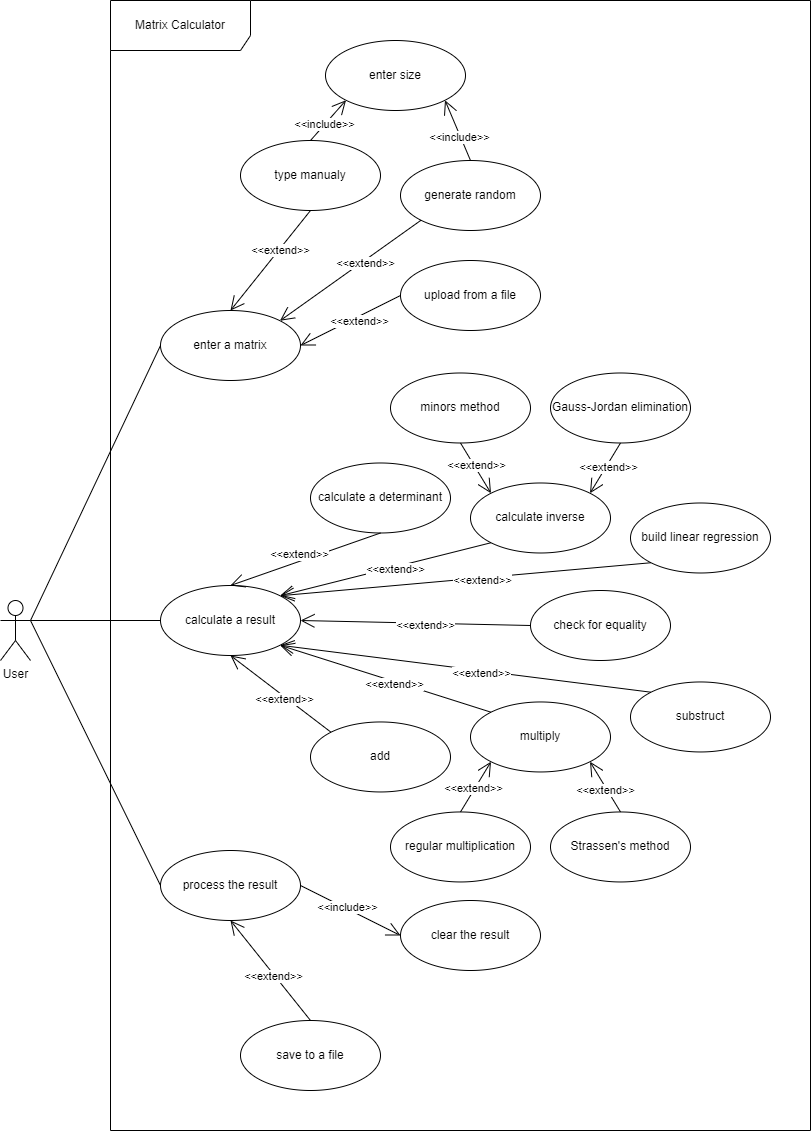

The diagram above was exported from draw.io. Its source (the exported page's mxGraphModel, read from the mxfile embedded in the PNG):
<mxGraphModel dx="1050" dy="1681" grid="1" gridSize="10" guides="1" tooltips="1" connect="1" arrows="1" fold="1" page="1" pageScale="1" pageWidth="850" pageHeight="1100" math="0" shadow="0">
  <root>
    <mxCell id="0" />
    <mxCell id="1" parent="0" />
    <mxCell id="hEyqFH0jeVYR_efBSyIy-1" value="User" style="shape=umlActor;verticalLabelPosition=bottom;verticalAlign=top;html=1;" parent="1" vertex="1">
      <mxGeometry x="30" y="300" width="30" height="60" as="geometry" />
    </mxCell>
    <mxCell id="hEyqFH0jeVYR_efBSyIy-2" value="enter a matrix" style="ellipse;whiteSpace=wrap;html=1;" parent="1" vertex="1">
      <mxGeometry x="190" y="10" width="140" height="70" as="geometry" />
    </mxCell>
    <mxCell id="hEyqFH0jeVYR_efBSyIy-3" value="calculate a result" style="ellipse;whiteSpace=wrap;html=1;" parent="1" vertex="1">
      <mxGeometry x="190" y="285" width="140" height="70" as="geometry" />
    </mxCell>
    <mxCell id="hEyqFH0jeVYR_efBSyIy-4" value="process the result" style="ellipse;whiteSpace=wrap;html=1;" parent="1" vertex="1">
      <mxGeometry x="190" y="550" width="140" height="70" as="geometry" />
    </mxCell>
    <mxCell id="hEyqFH0jeVYR_efBSyIy-5" value="generate random" style="ellipse;whiteSpace=wrap;html=1;" parent="1" vertex="1">
      <mxGeometry x="430" y="-140" width="140" height="70" as="geometry" />
    </mxCell>
    <mxCell id="hEyqFH0jeVYR_efBSyIy-6" value="upload from a file" style="ellipse;whiteSpace=wrap;html=1;" parent="1" vertex="1">
      <mxGeometry x="430" y="-40" width="140" height="70" as="geometry" />
    </mxCell>
    <mxCell id="hEyqFH0jeVYR_efBSyIy-7" value="type manualy" style="ellipse;whiteSpace=wrap;html=1;" parent="1" vertex="1">
      <mxGeometry x="270" y="-160" width="140" height="70" as="geometry" />
    </mxCell>
    <mxCell id="hEyqFH0jeVYR_efBSyIy-8" value="calculate a determinant" style="ellipse;whiteSpace=wrap;html=1;" parent="1" vertex="1">
      <mxGeometry x="340" y="162.49" width="140" height="70" as="geometry" />
    </mxCell>
    <mxCell id="hEyqFH0jeVYR_efBSyIy-9" value="calculate inverse" style="ellipse;whiteSpace=wrap;html=1;" parent="1" vertex="1">
      <mxGeometry x="500" y="182.49" width="140" height="70" as="geometry" />
    </mxCell>
    <mxCell id="hEyqFH0jeVYR_efBSyIy-10" value="build linear regression" style="ellipse;whiteSpace=wrap;html=1;" parent="1" vertex="1">
      <mxGeometry x="660" y="202.49" width="140" height="70" as="geometry" />
    </mxCell>
    <mxCell id="hEyqFH0jeVYR_efBSyIy-11" value="substruct" style="ellipse;whiteSpace=wrap;html=1;" parent="1" vertex="1">
      <mxGeometry x="660" y="381.46" width="140" height="70" as="geometry" />
    </mxCell>
    <mxCell id="hEyqFH0jeVYR_efBSyIy-12" value="multiply" style="ellipse;whiteSpace=wrap;html=1;" parent="1" vertex="1">
      <mxGeometry x="500" y="401.46" width="140" height="70" as="geometry" />
    </mxCell>
    <mxCell id="hEyqFH0jeVYR_efBSyIy-13" value="add" style="ellipse;whiteSpace=wrap;html=1;" parent="1" vertex="1">
      <mxGeometry x="340" y="421.46" width="140" height="70" as="geometry" />
    </mxCell>
    <mxCell id="hEyqFH0jeVYR_efBSyIy-15" value="clear the result" style="ellipse;whiteSpace=wrap;html=1;" parent="1" vertex="1">
      <mxGeometry x="430" y="600" width="140" height="70" as="geometry" />
    </mxCell>
    <mxCell id="hEyqFH0jeVYR_efBSyIy-17" value="save to a file" style="ellipse;whiteSpace=wrap;html=1;" parent="1" vertex="1">
      <mxGeometry x="270" y="720" width="140" height="70" as="geometry" />
    </mxCell>
    <mxCell id="hEyqFH0jeVYR_efBSyIy-18" value="Gauss-Jordan elimination" style="ellipse;whiteSpace=wrap;html=1;" parent="1" vertex="1">
      <mxGeometry x="580" y="72.49" width="140" height="70" as="geometry" />
    </mxCell>
    <mxCell id="hEyqFH0jeVYR_efBSyIy-19" value="minors method" style="ellipse;whiteSpace=wrap;html=1;" parent="1" vertex="1">
      <mxGeometry x="420" y="72.49" width="140" height="70" as="geometry" />
    </mxCell>
    <mxCell id="hEyqFH0jeVYR_efBSyIy-24" value="" style="endArrow=none;html=1;rounded=0;exitX=1;exitY=0.3333333333333333;exitDx=0;exitDy=0;exitPerimeter=0;entryX=0;entryY=0.5;entryDx=0;entryDy=0;" parent="1" source="hEyqFH0jeVYR_efBSyIy-1" target="hEyqFH0jeVYR_efBSyIy-2" edge="1">
      <mxGeometry width="50" height="50" relative="1" as="geometry">
        <mxPoint x="400" y="230" as="sourcePoint" />
        <mxPoint x="450" y="180" as="targetPoint" />
      </mxGeometry>
    </mxCell>
    <mxCell id="hEyqFH0jeVYR_efBSyIy-25" value="" style="endArrow=none;html=1;rounded=0;entryX=0;entryY=0.5;entryDx=0;entryDy=0;exitX=1;exitY=0.3333333333333333;exitDx=0;exitDy=0;exitPerimeter=0;" parent="1" source="hEyqFH0jeVYR_efBSyIy-1" target="hEyqFH0jeVYR_efBSyIy-3" edge="1">
      <mxGeometry width="50" height="50" relative="1" as="geometry">
        <mxPoint x="70" y="310" as="sourcePoint" />
        <mxPoint x="197" y="62" as="targetPoint" />
      </mxGeometry>
    </mxCell>
    <mxCell id="hEyqFH0jeVYR_efBSyIy-26" value="" style="endArrow=none;html=1;rounded=0;entryX=0;entryY=0.5;entryDx=0;entryDy=0;exitX=1;exitY=0.3333333333333333;exitDx=0;exitDy=0;exitPerimeter=0;" parent="1" source="hEyqFH0jeVYR_efBSyIy-1" target="hEyqFH0jeVYR_efBSyIy-4" edge="1">
      <mxGeometry width="50" height="50" relative="1" as="geometry">
        <mxPoint x="80" y="340" as="sourcePoint" />
        <mxPoint x="180" y="500" as="targetPoint" />
      </mxGeometry>
    </mxCell>
    <mxCell id="hEyqFH0jeVYR_efBSyIy-33" value="" style="endArrow=open;endFill=1;endSize=12;html=1;rounded=0;exitX=0.5;exitY=1;exitDx=0;exitDy=0;entryX=0.5;entryY=0;entryDx=0;entryDy=0;" parent="1" source="hEyqFH0jeVYR_efBSyIy-7" target="hEyqFH0jeVYR_efBSyIy-2" edge="1">
      <mxGeometry width="160" relative="1" as="geometry">
        <mxPoint x="210" y="150" as="sourcePoint" />
        <mxPoint x="370" y="150" as="targetPoint" />
      </mxGeometry>
    </mxCell>
    <mxCell id="hEyqFH0jeVYR_efBSyIy-36" value="&amp;lt;&amp;lt;extend&amp;gt;&amp;gt;" style="edgeLabel;html=1;align=center;verticalAlign=middle;resizable=0;points=[];" parent="hEyqFH0jeVYR_efBSyIy-33" vertex="1" connectable="0">
      <mxGeometry x="-0.2176" y="1" relative="1" as="geometry">
        <mxPoint as="offset" />
      </mxGeometry>
    </mxCell>
    <mxCell id="hEyqFH0jeVYR_efBSyIy-34" value="" style="endArrow=open;endFill=1;endSize=12;html=1;rounded=0;exitX=0;exitY=1;exitDx=0;exitDy=0;entryX=1;entryY=0;entryDx=0;entryDy=0;" parent="1" source="hEyqFH0jeVYR_efBSyIy-5" target="hEyqFH0jeVYR_efBSyIy-2" edge="1">
      <mxGeometry width="160" relative="1" as="geometry">
        <mxPoint x="350" y="-80" as="sourcePoint" />
        <mxPoint x="270" y="20" as="targetPoint" />
      </mxGeometry>
    </mxCell>
    <mxCell id="hEyqFH0jeVYR_efBSyIy-37" value="&amp;lt;&amp;lt;extend&amp;gt;&amp;gt;" style="edgeLabel;html=1;align=center;verticalAlign=middle;resizable=0;points=[];" parent="hEyqFH0jeVYR_efBSyIy-34" vertex="1" connectable="0">
      <mxGeometry x="-0.1928" y="2" relative="1" as="geometry">
        <mxPoint as="offset" />
      </mxGeometry>
    </mxCell>
    <mxCell id="hEyqFH0jeVYR_efBSyIy-35" value="" style="endArrow=open;endFill=1;endSize=12;html=1;rounded=0;exitX=0;exitY=0.5;exitDx=0;exitDy=0;entryX=1;entryY=0.5;entryDx=0;entryDy=0;" parent="1" source="hEyqFH0jeVYR_efBSyIy-6" target="hEyqFH0jeVYR_efBSyIy-2" edge="1">
      <mxGeometry width="160" relative="1" as="geometry">
        <mxPoint x="360" y="-70" as="sourcePoint" />
        <mxPoint x="280" y="30" as="targetPoint" />
      </mxGeometry>
    </mxCell>
    <mxCell id="hEyqFH0jeVYR_efBSyIy-38" value="&amp;lt;&amp;lt;extend&amp;gt;&amp;gt;" style="edgeLabel;html=1;align=center;verticalAlign=middle;resizable=0;points=[];" parent="hEyqFH0jeVYR_efBSyIy-35" vertex="1" connectable="0">
      <mxGeometry x="-0.1408" y="4" relative="1" as="geometry">
        <mxPoint as="offset" />
      </mxGeometry>
    </mxCell>
    <mxCell id="hEyqFH0jeVYR_efBSyIy-39" value="enter size" style="ellipse;whiteSpace=wrap;html=1;" parent="1" vertex="1">
      <mxGeometry x="355" y="-260" width="140" height="70" as="geometry" />
    </mxCell>
    <mxCell id="hEyqFH0jeVYR_efBSyIy-40" value="" style="endArrow=open;endFill=1;endSize=12;html=1;rounded=0;entryX=0;entryY=1;entryDx=0;entryDy=0;exitX=0.5;exitY=0;exitDx=0;exitDy=0;" parent="1" source="hEyqFH0jeVYR_efBSyIy-7" target="hEyqFH0jeVYR_efBSyIy-39" edge="1">
      <mxGeometry width="160" relative="1" as="geometry">
        <mxPoint x="520" y="-190" as="sourcePoint" />
        <mxPoint x="430" y="-130" as="targetPoint" />
      </mxGeometry>
    </mxCell>
    <mxCell id="hEyqFH0jeVYR_efBSyIy-41" value="&amp;lt;&amp;lt;include&amp;gt;&amp;gt;" style="edgeLabel;html=1;align=center;verticalAlign=middle;resizable=0;points=[];" parent="hEyqFH0jeVYR_efBSyIy-40" vertex="1" connectable="0">
      <mxGeometry x="-0.2176" y="1" relative="1" as="geometry">
        <mxPoint as="offset" />
      </mxGeometry>
    </mxCell>
    <mxCell id="hEyqFH0jeVYR_efBSyIy-42" value="" style="endArrow=open;endFill=1;endSize=12;html=1;rounded=0;entryX=1;entryY=1;entryDx=0;entryDy=0;exitX=0.5;exitY=0;exitDx=0;exitDy=0;" parent="1" source="hEyqFH0jeVYR_efBSyIy-5" target="hEyqFH0jeVYR_efBSyIy-39" edge="1">
      <mxGeometry width="160" relative="1" as="geometry">
        <mxPoint x="350" y="-150" as="sourcePoint" />
        <mxPoint x="435" y="-180" as="targetPoint" />
      </mxGeometry>
    </mxCell>
    <mxCell id="hEyqFH0jeVYR_efBSyIy-43" value="&amp;lt;&amp;lt;include&amp;gt;&amp;gt;" style="edgeLabel;html=1;align=center;verticalAlign=middle;resizable=0;points=[];" parent="hEyqFH0jeVYR_efBSyIy-42" vertex="1" connectable="0">
      <mxGeometry x="-0.2176" y="1" relative="1" as="geometry">
        <mxPoint as="offset" />
      </mxGeometry>
    </mxCell>
    <mxCell id="hEyqFH0jeVYR_efBSyIy-44" value="regular multiplication" style="ellipse;whiteSpace=wrap;html=1;" parent="1" vertex="1">
      <mxGeometry x="420" y="511.46" width="140" height="70" as="geometry" />
    </mxCell>
    <mxCell id="hEyqFH0jeVYR_efBSyIy-45" value="Strassen's method" style="ellipse;whiteSpace=wrap;html=1;" parent="1" vertex="1">
      <mxGeometry x="580" y="511.46" width="140" height="70" as="geometry" />
    </mxCell>
    <mxCell id="hEyqFH0jeVYR_efBSyIy-46" value="" style="endArrow=open;endFill=1;endSize=12;html=1;rounded=0;entryX=0.5;entryY=0;entryDx=0;entryDy=0;exitX=0.5;exitY=1;exitDx=0;exitDy=0;" parent="1" source="hEyqFH0jeVYR_efBSyIy-8" target="hEyqFH0jeVYR_efBSyIy-3" edge="1">
      <mxGeometry width="160" relative="1" as="geometry">
        <mxPoint x="340" y="392.49" as="sourcePoint" />
        <mxPoint x="309.4974746830583" y="267.74126265847076" as="targetPoint" />
      </mxGeometry>
    </mxCell>
    <mxCell id="hEyqFH0jeVYR_efBSyIy-53" value="&amp;lt;&amp;lt;extend&amp;gt;&amp;gt;" style="edgeLabel;html=1;align=center;verticalAlign=middle;resizable=0;points=[];" parent="hEyqFH0jeVYR_efBSyIy-46" vertex="1" connectable="0">
      <mxGeometry x="0.2703" y="2" relative="1" as="geometry">
        <mxPoint x="13" y="-14" as="offset" />
      </mxGeometry>
    </mxCell>
    <mxCell id="hEyqFH0jeVYR_efBSyIy-48" value="" style="endArrow=open;endFill=1;endSize=12;html=1;rounded=0;entryX=1;entryY=0;entryDx=0;entryDy=0;exitX=0;exitY=1;exitDx=0;exitDy=0;" parent="1" source="hEyqFH0jeVYR_efBSyIy-9" target="hEyqFH0jeVYR_efBSyIy-3" edge="1">
      <mxGeometry width="160" relative="1" as="geometry">
        <mxPoint x="420" y="242.49" as="sourcePoint" />
        <mxPoint x="322.5799999999999" y="275.1300000000001" as="targetPoint" />
      </mxGeometry>
    </mxCell>
    <mxCell id="hEyqFH0jeVYR_efBSyIy-55" value="&amp;lt;&amp;lt;extend&amp;gt;&amp;gt;" style="edgeLabel;html=1;align=center;verticalAlign=middle;resizable=0;points=[];" parent="hEyqFH0jeVYR_efBSyIy-48" vertex="1" connectable="0">
      <mxGeometry x="-0.088" y="2" relative="1" as="geometry">
        <mxPoint as="offset" />
      </mxGeometry>
    </mxCell>
    <mxCell id="hEyqFH0jeVYR_efBSyIy-56" value="" style="endArrow=open;endFill=1;endSize=12;html=1;rounded=0;entryX=1;entryY=0;entryDx=0;entryDy=0;exitX=0;exitY=1;exitDx=0;exitDy=0;" parent="1" source="hEyqFH0jeVYR_efBSyIy-10" target="hEyqFH0jeVYR_efBSyIy-3" edge="1">
      <mxGeometry width="160" relative="1" as="geometry">
        <mxPoint x="530" y="252.49" as="sourcePoint" />
        <mxPoint x="330.55999999999995" y="285" as="targetPoint" />
      </mxGeometry>
    </mxCell>
    <mxCell id="hEyqFH0jeVYR_efBSyIy-57" value="&amp;lt;&amp;lt;extend&amp;gt;&amp;gt;" style="edgeLabel;html=1;align=center;verticalAlign=middle;resizable=0;points=[];" parent="hEyqFH0jeVYR_efBSyIy-56" vertex="1" connectable="0">
      <mxGeometry x="-0.088" y="2" relative="1" as="geometry">
        <mxPoint as="offset" />
      </mxGeometry>
    </mxCell>
    <mxCell id="hEyqFH0jeVYR_efBSyIy-58" value="" style="endArrow=open;endFill=1;endSize=12;html=1;rounded=0;exitX=0;exitY=0;exitDx=0;exitDy=0;entryX=1;entryY=1;entryDx=0;entryDy=0;" parent="1" source="hEyqFH0jeVYR_efBSyIy-11" target="hEyqFH0jeVYR_efBSyIy-3" edge="1">
      <mxGeometry width="160" relative="1" as="geometry">
        <mxPoint x="691" y="341.46" as="sourcePoint" />
        <mxPoint x="320" y="350" as="targetPoint" />
      </mxGeometry>
    </mxCell>
    <mxCell id="hEyqFH0jeVYR_efBSyIy-59" value="&amp;lt;&amp;lt;extend&amp;gt;&amp;gt;" style="edgeLabel;html=1;align=center;verticalAlign=middle;resizable=0;points=[];" parent="hEyqFH0jeVYR_efBSyIy-58" vertex="1" connectable="0">
      <mxGeometry x="-0.088" y="2" relative="1" as="geometry">
        <mxPoint as="offset" />
      </mxGeometry>
    </mxCell>
    <mxCell id="hEyqFH0jeVYR_efBSyIy-60" value="" style="endArrow=open;endFill=1;endSize=12;html=1;rounded=0;entryX=0.5;entryY=1;entryDx=0;entryDy=0;exitX=0;exitY=0;exitDx=0;exitDy=0;" parent="1" source="hEyqFH0jeVYR_efBSyIy-13" target="hEyqFH0jeVYR_efBSyIy-3" edge="1">
      <mxGeometry width="160" relative="1" as="geometry">
        <mxPoint x="701" y="351.46" as="sourcePoint" />
        <mxPoint x="309.4974746830583" y="386.20873734152923" as="targetPoint" />
      </mxGeometry>
    </mxCell>
    <mxCell id="hEyqFH0jeVYR_efBSyIy-61" value="&amp;lt;&amp;lt;extend&amp;gt;&amp;gt;" style="edgeLabel;html=1;align=center;verticalAlign=middle;resizable=0;points=[];" parent="hEyqFH0jeVYR_efBSyIy-60" vertex="1" connectable="0">
      <mxGeometry x="-0.088" y="2" relative="1" as="geometry">
        <mxPoint as="offset" />
      </mxGeometry>
    </mxCell>
    <mxCell id="hEyqFH0jeVYR_efBSyIy-62" value="" style="endArrow=open;endFill=1;endSize=12;html=1;rounded=0;exitX=0;exitY=0;exitDx=0;exitDy=0;entryX=1;entryY=1;entryDx=0;entryDy=0;" parent="1" source="hEyqFH0jeVYR_efBSyIy-12" target="hEyqFH0jeVYR_efBSyIy-3" edge="1">
      <mxGeometry width="160" relative="1" as="geometry">
        <mxPoint x="711" y="361.46" as="sourcePoint" />
        <mxPoint x="317.96000000000004" y="381.47999999999996" as="targetPoint" />
      </mxGeometry>
    </mxCell>
    <mxCell id="hEyqFH0jeVYR_efBSyIy-63" value="&amp;lt;&amp;lt;extend&amp;gt;&amp;gt;" style="edgeLabel;html=1;align=center;verticalAlign=middle;resizable=0;points=[];" parent="hEyqFH0jeVYR_efBSyIy-62" vertex="1" connectable="0">
      <mxGeometry x="-0.088" y="2" relative="1" as="geometry">
        <mxPoint as="offset" />
      </mxGeometry>
    </mxCell>
    <mxCell id="hEyqFH0jeVYR_efBSyIy-66" value="" style="endArrow=open;endFill=1;endSize=12;html=1;rounded=0;exitX=0.5;exitY=0;exitDx=0;exitDy=0;entryX=1;entryY=1;entryDx=0;entryDy=0;" parent="1" source="hEyqFH0jeVYR_efBSyIy-45" target="hEyqFH0jeVYR_efBSyIy-12" edge="1">
      <mxGeometry width="160" relative="1" as="geometry">
        <mxPoint x="629" y="471.46" as="sourcePoint" />
        <mxPoint x="550" y="490" as="targetPoint" />
      </mxGeometry>
    </mxCell>
    <mxCell id="hEyqFH0jeVYR_efBSyIy-67" value="&amp;lt;&amp;lt;extend&amp;gt;&amp;gt;" style="edgeLabel;html=1;align=center;verticalAlign=middle;resizable=0;points=[];" parent="hEyqFH0jeVYR_efBSyIy-66" vertex="1" connectable="0">
      <mxGeometry x="-0.088" y="2" relative="1" as="geometry">
        <mxPoint as="offset" />
      </mxGeometry>
    </mxCell>
    <mxCell id="hEyqFH0jeVYR_efBSyIy-68" value="" style="endArrow=open;endFill=1;endSize=12;html=1;rounded=0;exitX=0.5;exitY=1;exitDx=0;exitDy=0;entryX=1;entryY=0;entryDx=0;entryDy=0;" parent="1" source="hEyqFH0jeVYR_efBSyIy-18" target="hEyqFH0jeVYR_efBSyIy-9" edge="1">
      <mxGeometry width="160" relative="1" as="geometry">
        <mxPoint x="540" y="172.49" as="sourcePoint" />
        <mxPoint x="650" y="180" as="targetPoint" />
      </mxGeometry>
    </mxCell>
    <mxCell id="hEyqFH0jeVYR_efBSyIy-69" value="&amp;lt;&amp;lt;extend&amp;gt;&amp;gt;" style="edgeLabel;html=1;align=center;verticalAlign=middle;resizable=0;points=[];" parent="hEyqFH0jeVYR_efBSyIy-68" vertex="1" connectable="0">
      <mxGeometry x="-0.088" y="2" relative="1" as="geometry">
        <mxPoint as="offset" />
      </mxGeometry>
    </mxCell>
    <mxCell id="hEyqFH0jeVYR_efBSyIy-70" value="" style="endArrow=open;endFill=1;endSize=12;html=1;rounded=0;exitX=0.5;exitY=1;exitDx=0;exitDy=0;entryX=0;entryY=0;entryDx=0;entryDy=0;" parent="1" source="hEyqFH0jeVYR_efBSyIy-19" target="hEyqFH0jeVYR_efBSyIy-9" edge="1">
      <mxGeometry width="160" relative="1" as="geometry">
        <mxPoint x="629" y="202.49" as="sourcePoint" />
        <mxPoint x="560" y="160" as="targetPoint" />
      </mxGeometry>
    </mxCell>
    <mxCell id="hEyqFH0jeVYR_efBSyIy-71" value="&amp;lt;&amp;lt;extend&amp;gt;&amp;gt;" style="edgeLabel;html=1;align=center;verticalAlign=middle;resizable=0;points=[];" parent="hEyqFH0jeVYR_efBSyIy-70" vertex="1" connectable="0">
      <mxGeometry x="-0.088" y="2" relative="1" as="geometry">
        <mxPoint as="offset" />
      </mxGeometry>
    </mxCell>
    <mxCell id="hEyqFH0jeVYR_efBSyIy-72" value="" style="endArrow=open;endFill=1;endSize=12;html=1;rounded=0;exitX=0.5;exitY=0;exitDx=0;exitDy=0;entryX=0;entryY=1;entryDx=0;entryDy=0;" parent="1" source="hEyqFH0jeVYR_efBSyIy-44" target="hEyqFH0jeVYR_efBSyIy-12" edge="1">
      <mxGeometry width="160" relative="1" as="geometry">
        <mxPoint x="531" y="471.46" as="sourcePoint" />
        <mxPoint x="500" y="521.46" as="targetPoint" />
      </mxGeometry>
    </mxCell>
    <mxCell id="hEyqFH0jeVYR_efBSyIy-73" value="&amp;lt;&amp;lt;extend&amp;gt;&amp;gt;" style="edgeLabel;html=1;align=center;verticalAlign=middle;resizable=0;points=[];" parent="hEyqFH0jeVYR_efBSyIy-72" vertex="1" connectable="0">
      <mxGeometry x="-0.088" y="2" relative="1" as="geometry">
        <mxPoint as="offset" />
      </mxGeometry>
    </mxCell>
    <mxCell id="hEyqFH0jeVYR_efBSyIy-76" value="" style="endArrow=open;endFill=1;endSize=12;html=1;rounded=0;exitX=0.5;exitY=0;exitDx=0;exitDy=0;entryX=0.5;entryY=1;entryDx=0;entryDy=0;" parent="1" source="hEyqFH0jeVYR_efBSyIy-17" target="hEyqFH0jeVYR_efBSyIy-4" edge="1">
      <mxGeometry width="160" relative="1" as="geometry">
        <mxPoint x="530" y="430" as="sourcePoint" />
        <mxPoint x="500" y="480" as="targetPoint" />
      </mxGeometry>
    </mxCell>
    <mxCell id="hEyqFH0jeVYR_efBSyIy-77" value="&amp;lt;&amp;lt;extend&amp;gt;&amp;gt;" style="edgeLabel;html=1;align=center;verticalAlign=middle;resizable=0;points=[];" parent="hEyqFH0jeVYR_efBSyIy-76" vertex="1" connectable="0">
      <mxGeometry x="-0.088" y="2" relative="1" as="geometry">
        <mxPoint as="offset" />
      </mxGeometry>
    </mxCell>
    <mxCell id="hEyqFH0jeVYR_efBSyIy-78" value="" style="endArrow=open;endFill=1;endSize=12;html=1;rounded=0;exitX=1;exitY=0.5;exitDx=0;exitDy=0;entryX=0;entryY=0.5;entryDx=0;entryDy=0;" parent="1" source="hEyqFH0jeVYR_efBSyIy-4" target="hEyqFH0jeVYR_efBSyIy-15" edge="1">
      <mxGeometry width="160" relative="1" as="geometry">
        <mxPoint x="540" y="440" as="sourcePoint" />
        <mxPoint x="510" y="490" as="targetPoint" />
      </mxGeometry>
    </mxCell>
    <mxCell id="hEyqFH0jeVYR_efBSyIy-79" value="&amp;lt;&amp;lt;include&amp;gt;&amp;gt;" style="edgeLabel;html=1;align=center;verticalAlign=middle;resizable=0;points=[];" parent="hEyqFH0jeVYR_efBSyIy-78" vertex="1" connectable="0">
      <mxGeometry x="-0.088" y="2" relative="1" as="geometry">
        <mxPoint as="offset" />
      </mxGeometry>
    </mxCell>
    <mxCell id="hEyqFH0jeVYR_efBSyIy-80" value="Matrix Calculator" style="shape=umlFrame;whiteSpace=wrap;html=1;pointerEvents=0;width=140;height=50;" parent="1" vertex="1">
      <mxGeometry x="140" y="-300" width="700" height="1130" as="geometry" />
    </mxCell>
    <mxCell id="-t7HgfZj585fKvC9n9k5-1" value="check for equality" style="ellipse;whiteSpace=wrap;html=1;" parent="1" vertex="1">
      <mxGeometry x="560" y="290" width="140" height="70" as="geometry" />
    </mxCell>
    <mxCell id="-t7HgfZj585fKvC9n9k5-2" value="" style="endArrow=open;endFill=1;endSize=12;html=1;rounded=0;exitX=0;exitY=0.5;exitDx=0;exitDy=0;entryX=1;entryY=0.5;entryDx=0;entryDy=0;" parent="1" source="-t7HgfZj585fKvC9n9k5-1" target="hEyqFH0jeVYR_efBSyIy-3" edge="1">
      <mxGeometry width="160" relative="1" as="geometry">
        <mxPoint x="616" y="256.46" as="sourcePoint" />
        <mxPoint x="255" y="284.99999999999994" as="targetPoint" />
      </mxGeometry>
    </mxCell>
    <mxCell id="-t7HgfZj585fKvC9n9k5-3" value="&amp;lt;&amp;lt;extend&amp;gt;&amp;gt;" style="edgeLabel;html=1;align=center;verticalAlign=middle;resizable=0;points=[];" parent="-t7HgfZj585fKvC9n9k5-2" vertex="1" connectable="0">
      <mxGeometry x="-0.088" y="2" relative="1" as="geometry">
        <mxPoint as="offset" />
      </mxGeometry>
    </mxCell>
  </root>
</mxGraphModel>